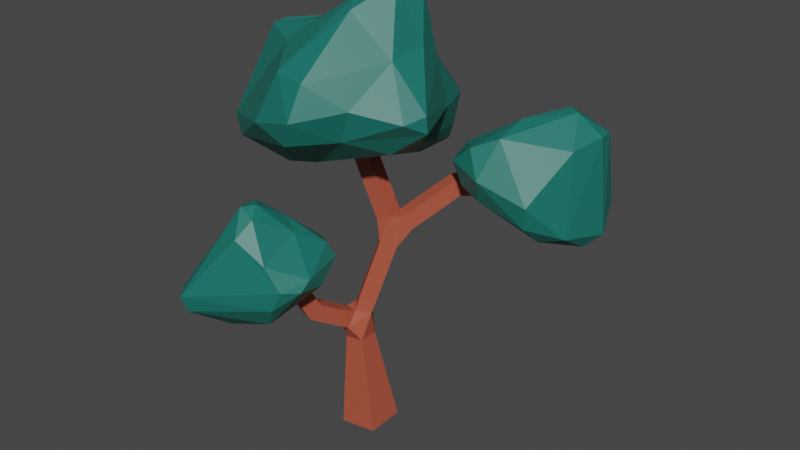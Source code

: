 # Source: tree_02.blend  (saved by Blender 3.5.10; exported with 4.5.12 LTS)
import bpy
from mathutils import Matrix  # noqa: F401  (used for matrix-valued properties, if any)

bpy.ops.wm.read_factory_settings(use_empty=True)
scene = bpy.context.scene
scene.name = 'Scene'

# ---- collections
col_collection = bpy.data.collections.new('Collection'); scene.collection.children.link(col_collection)

# ---- materials (node trees are filled in below, after node groups)
mat_material_002 = bpy.data.materials.new('Material.002')
mat_material_002.use_transparent_shadow = False
mat_material_001 = bpy.data.materials.new('Material.001')
mat_material_001.use_transparent_shadow = False

# ---- material node trees
mat_material_002.use_nodes = True; mat_material_002.node_tree.nodes.clear()
_N = mat_material_002.node_tree.nodes; _L = mat_material_002.node_tree.links
n0 = _N.new('ShaderNodeBsdfPrincipled'); n0.name = 'Principled BSDF'; n0.location = (10, 300)
n0.distribution = 'GGX'
n0.subsurface_method = 'RANDOM_WALK_SKIN'
n0.inputs[0].default_value = (0.4452, 0.0865, 0.04817, 1.0)
n0.inputs[3].default_value = 1.45
n0.inputs[27].default_value = (0.0, 0.0, 0.0, 1.0)
n0.inputs[28].default_value = 1.0
n1 = _N.new('ShaderNodeOutputMaterial'); n1.name = 'Material Output'; n1.location = (300, 300)
_L.new(n0.outputs[0], n1.inputs[0])
n1.is_active_output = True
mat_material_001.use_nodes = True; mat_material_001.node_tree.nodes.clear()
_N = mat_material_001.node_tree.nodes; _L = mat_material_001.node_tree.links
n0 = _N.new('ShaderNodeBsdfPrincipled'); n0.name = 'Principled BSDF'; n0.location = (10, 300)
n0.distribution = 'GGX'
n0.subsurface_method = 'RANDOM_WALK_SKIN'
n0.inputs[0].default_value = (0.009134, 0.159, 0.1301, 1.0)
n0.inputs[3].default_value = 1.45
n0.inputs[27].default_value = (0.0, 0.0, 0.0, 1.0)
n0.inputs[28].default_value = 1.0
n1 = _N.new('ShaderNodeOutputMaterial'); n1.name = 'Material Output'; n1.location = (300, 300)
_L.new(n0.outputs[0], n1.inputs[0])
n1.is_active_output = True

# ---- world
world_world = bpy.data.worlds.new('World'); scene.world = world_world
world_world.use_nodes = True; world_world.node_tree.nodes.clear()
_N = world_world.node_tree.nodes; _L = world_world.node_tree.links
n0 = _N.new('ShaderNodeOutputWorld'); n0.name = 'World Output'; n0.location = (300, 300)
n1 = _N.new('ShaderNodeBackground'); n1.name = 'Background'; n1.location = (10, 300)
n1.inputs[0].default_value = (0.05088, 0.05088, 0.05088, 1.0)
_L.new(n1.outputs[0], n0.inputs[0])
n0.is_active_output = True
world_world.color = (0.05088, 0.05088, 0.05088)
world_world.use_sun_shadow = False
world_world.sun_shadow_jitter_overblur = 0.0

# ---- meshes
me_vert = bpy.data.meshes.new('Vert')
me_vert.from_pydata([(-0.2468, -0.2644, -0.02928), (0.2468, 0.2644, 0.02928), (0.2627, -0.2485, 0.02928), (0.6421, 0.9738, 3.223), (0.7777, 0.8079, 3.201), (0.5895, 0.9052, 3.42), (-0.3113, 0.3274, 3.61), (-0.1055, 0.3496, 3.67), (-0.07378, 0.1389, 3.638), (-0.2967, -0.7438, 1.75), (-0.5018, -0.6782, 1.751), (-0.4548, -0.5345, 1.905), (-0.2497, -0.6001, 1.903), (-0.6039, -1.035, 2.389), (-0.5467, -0.8576, 2.496), (-0.3412, -0.9219, 2.493), (-0.395, 0.03, 4.514), (-0.1837, 0.06009, 4.543), (-0.1462, -0.1421, 4.479), (1.731, 1.268, 3.396), (1.711, 1.219, 3.605), (1.612, 1.408, 3.639), (-0.2627, 0.2485, -0.02928), (-0.2673, -0.1379, 1.228), (-0.2753, 0.121, 1.228), (-0.01819, 0.129, 1.258), (-0.01013, -0.1299, 1.258), (-0.1021, 0.1816, 1.612), (0.02994, 0.01153, 1.612), (-0.116, -0.1306, 1.662), (-0.2633, 0.0565, 1.681), (0.02426, 0.2797, 2.088), (-0.08075, -0.07438, 1.871), (0.04678, 0.0246, 1.676), (0.1506, 0.3777, 2.563), (0.2826, 0.2076, 2.563), (0.1214, 0.08251, 2.632), (-0.01063, 0.2526, 2.632), (0.2428, 0.5025, 2.803), (0.4072, 0.3634, 2.803), (0.329, 0.2711, 2.981), (0.1814, 0.3944, 2.99), (0.5452, 0.8598, 3.121), (0.4284, 0.3885, 3.086), (0.2641, 0.5276, 3.086), (0.6926, 0.7009, 3.103), (0.6691, 0.673, 3.339), (0.4504, 0.7477, 3.282), (0.02339, 0.1456, 2.91), (0.002944, 0.36, 2.91), (0.2185, 0.1642, 3.0), (-0.07287, 0.3527, 3.078), (0.1222, 0.3714, 3.167), (-0.2794, 0.117, 3.579), (-0.2155, 0.3391, 3.392), (-0.03216, 0.3566, 3.508), (0.0005554, 0.1435, 3.481), (-0.1334, -0.2471, 1.455), (-0.338, -0.1798, 1.455), (-0.3053, -0.08034, 1.643), (-0.2391, -0.5681, 1.643), (-0.3574, -0.2388, 1.736), (-0.1529, -0.3061, 1.736), (-0.4419, -0.4957, 1.64), (-0.4095, -0.3973, 1.829), (-0.205, -0.4646, 1.829), (-0.3258, -0.845, 1.926), (-0.5313, -0.7807, 1.929), (-0.4741, -0.603, 2.036), (-0.2686, -0.6673, 2.033), (-0.3984, -1.1, 2.386), (-0.3325, 0.2614, 3.816), (-0.1213, 0.2915, 3.845), (-0.08378, 0.08925, 3.781), (-0.3574, -0.1722, 4.45), (0.8088, 1.055, 3.258), (0.9077, 0.8672, 3.223), (0.7253, 0.7398, 3.398), (0.7887, 1.006, 3.467), (1.632, 1.456, 3.431)], [], [(26, 28, 57), (28, 29, 57), (48, 49, 37), (48, 37, 36), (50, 48, 36), (58, 24, 23), (25, 28, 26), (25, 27, 28), (30, 59, 29), (0, 2, 26), (49, 34, 37), (39, 40, 35), (40, 41, 50), (25, 22, 24), (37, 32, 36), (35, 36, 33), (47, 42, 44), (56, 48, 50), (56, 52, 55), (54, 48, 53), (8, 53, 56), (60, 62, 65), (53, 8, 73), (77, 4, 76), (49, 41, 38, 34), (1, 25, 26, 2), (79, 21, 20, 19), (25, 1, 22), (16, 74, 18, 17), (70, 15, 14, 13), (34, 38, 39, 35), (24, 30, 27, 25), (2, 0, 22, 1), (30, 24, 58, 59), (35, 40, 50, 36), (0, 23, 24, 22), (27, 31, 33, 28), (26, 23, 0), (28, 33, 32, 29), (30, 29, 32, 37), (30, 37, 31, 27), (31, 34, 35, 33), (33, 36, 32), (38, 42, 45, 39), (34, 31, 37), (39, 45, 43, 40), (41, 40, 43, 44), (38, 41, 44, 42), (43, 46, 47, 44), (46, 43, 45), (42, 3, 4, 45), (46, 45, 4, 77), (47, 46, 77, 5), (47, 5, 3, 42), (41, 49, 51, 52), (51, 49, 48), (50, 41, 52, 56), (51, 54, 55, 52), (54, 51, 48), (54, 6, 7, 55), (56, 53, 48), (53, 6, 54), (55, 7, 8, 56), (58, 57, 60, 63), (58, 63, 61, 59), (29, 59, 61, 62), (57, 29, 62, 60), (61, 64, 65, 62), (64, 61, 63), (63, 60, 9, 10), (63, 10, 11, 64), (64, 11, 12, 65), (60, 65, 12, 9), (9, 66, 67, 10), (11, 10, 67, 68), (12, 11, 68, 69), (12, 69, 66, 9), (66, 70, 13, 67), (67, 13, 14, 68), (69, 68, 14, 15), (69, 15, 70, 66), (7, 6, 71, 72), (71, 6, 53), (8, 7, 72, 73), (53, 74, 16, 71), (72, 71, 16, 17), (72, 17, 18, 73), (53, 73, 18, 74), (4, 3, 75, 76), (3, 5, 78, 75), (57, 58, 23, 26), (78, 5, 77), (75, 79, 19, 76), (76, 19, 20, 77), (77, 20, 21, 78), (78, 21, 79, 75)])
me_vert.materials.append(mat_material_002)
me_vert.update()
me_sphere_002 = bpy.data.meshes.new('Sphere.002')
me_sphere_002.from_pydata([(-0.01511, 0.397, 0.4618), (-0.04957, 0.8875, -0.514), (0.2653, 0.9025, -0.01913), (0.4709, 0.7329, -0.5348), (0.6167, 0.6351, 0.09141), (0.7259, 0.7227, -0.1402), (-0.1738, -0.09822, 0.7892), (0.8874, 0.2046, -0.411), (0.943, -0.3126, -0.3024), (0.2983, 0.2333, 0.3232), (0.9658, -0.1346, -0.1357), (0.6031, -0.6192, -0.6189), (0.06872, -0.1327, -1.226), (0.3625, -0.5094, 0.029), (0.7596, -0.581, -0.2591), (0.38, -0.4719, -1.006), (-0.05147, -0.3191, 0.6404), (-0.1294, -0.6332, 0.3856), (-0.9725, -1.13, -0.7211), (-0.9169, -1.057, -0.9989), (-0.4972, -0.5086, -1.329), (-0.3268, -0.3046, 0.7749), (-1.229, -0.8479, -0.736), (-1.162, -0.7769, -1.079), (-1.162, -0.3851, -0.7506), (-0.2709, -0.101, -1.285), (-0.9523, -0.3231, -1.165), (-0.4995, -0.04588, 0.6849), (-0.8837, 0.08336, -0.4642), (-0.3833, 0.08435, 0.747), (-0.6235, 0.5701, -0.4305), (-0.6009, 0.5504, -0.5579), (-0.2369, 0.6914, -0.7329), (2.819, 4.094, 0.3759), (2.933, 4.221, 1.359), (2.813, 4.265, 0.6807), (3.257, 3.901, 1.935), (3.618, 4.048, 1.419), (3.773, 3.582, 0.1186), (2.767, 3.707, 0.1441), (3.84, 3.887, 0.6401), (3.866, 3.364, 1.888), (3.833, 3.648, 1.87), (3.26, 3.404, 2.234), (4.024, 3.366, 0.2771), (3.82, 3.127, 0.0846), (3.816, 2.567, 0.4217), (3.701, 2.816, 1.779), (3.441, 1.972, 1.057), (3.459, 3.275, 2.217), (3.377, 2.047, 0.6599), (3.423, 2.416, 0.319), (3.459, 3.036, 0.06371), (2.648, 1.804, 1.332), (2.774, 2.205, 1.942), (2.372, 2.004, 1.748), (2.013, 2.048, 1.437), (2.163, 2.094, 1.031), (2.024, 2.425, 1.648), (2.56, 1.983, 0.9203), (1.892, 2.588, 1.278), (2.083, 3.316, 0.6839), (2.23, 3.519, 1.263), (2.396, 3.452, 0.2872), (2.461, 3.94, 0.4102), (2.799, 2.753, 2.11), (2.61, 4.057, 1.451), (2.276, 3.962, 0.933), (2.689, 3.282, 0.164), (0.4238, 2.254, 3.575), (1.495, 2.623, 1.493), (1.366, 2.929, 2.333), (1.103, 2.168, 4.163), (1.239, 2.38, 3.113), (1.629, 2.728, 2.259), (1.657, 2.533, 1.811), (1.168, 2.293, 1.26), (0.2058, 1.621, 3.623), (1.643, 2.102, 3.026), (1.837, 2.128, 2.255), (1.467, 1.972, 4.109), (1.719, 1.666, 3.326), (2.283, 1.044, 2.529), (1.679, 1.677, 1.756), (2.29, 1.065, 2.244), (0.8391, 1.171, 4.03), (1.308, 1.543, 4.227), (0.8498, 1.509, 1.36), (1.658, 1.03, 3.218), (2.113, 0.7301, 2.43), (1.24, 0.3665, 2.058), (1.702, 0.9251, 1.807), (0.866, 1.748, 4.239), (1.439, 0.3079, 2.6), (0.9691, 0.906, 3.874), (0.4513, 0.6315, 1.44), (0.8794, -0.06436, 2.998), (0.8548, -0.3459, 2.464), (0.6785, -0.2442, 2.039), (0.01838, -0.1975, 2.241), (0.3344, 0.02381, 3.061), (0.272, 0.2405, 1.547), (-1.157, 0.4946, 1.903), (-0.1547, 0.7194, 3.252), (-0.8996, 0.3504, 1.632), (-0.0554, 1.29, 3.469), (-0.3039, 0.6864, 1.397), (-1.317, 0.9709, 2.222), (-1.111, 0.8373, 1.793), (-0.8601, 1.132, 3.287), (-1.016, 1.344, 2.392), (-0.5936, 1.274, 1.678), (-0.8379, 1.406, 3.32), (-0.8511, 1.945, 2.028), (0.2669, 1.55, 1.344), (-0.3171, 2.051, 3.313), (-0.7412, 2.144, 2.213), (-0.5503, 2.056, 1.705), (0.02467, 2.529, 2.993), (-0.02585, 2.651, 2.33), (0.9934, 2.789, 1.664)], [], [(1, 3, 32), (0, 6, 9), (2, 3, 1), (2, 4, 5), (2, 5, 3), (2, 0, 4), (9, 10, 4), (10, 14, 8), (8, 14, 11), (13, 14, 10), (13, 17, 14), (11, 19, 15), (16, 17, 13), (14, 17, 18), (6, 21, 16), (20, 25, 12), (17, 21, 18), (20, 23, 26), (18, 21, 22), (6, 29, 21), (22, 24, 23), (23, 24, 26), (21, 24, 22), (28, 31, 26), (28, 27, 30), (27, 29, 30), (25, 32, 12), (29, 6, 0), (29, 2, 30), (31, 30, 1), (36, 37, 34), (35, 37, 40), (37, 42, 40), (40, 42, 44), (42, 49, 41), (39, 38, 52), (38, 44, 45), (42, 41, 44), (41, 49, 47), (44, 41, 46), (45, 51, 52), (46, 47, 48), (48, 50, 46), (54, 53, 48), (53, 59, 50), (50, 59, 51), (53, 54, 55), (51, 68, 52), (49, 43, 65), (53, 55, 56), (59, 68, 51), (55, 65, 58), (57, 61, 59), (57, 60, 61), (56, 58, 60), (60, 62, 67), (61, 67, 64), (64, 39, 63), (63, 39, 68), (66, 34, 67), (68, 39, 52), (43, 36, 66), (118, 69, 73), (69, 77, 72), (120, 71, 70), (73, 78, 71), (114, 76, 87), (78, 79, 74), (70, 75, 83), (72, 80, 73), (76, 83, 91), (92, 86, 72), (78, 80, 81), (78, 81, 82), (84, 91, 83), (82, 89, 84), (84, 89, 90), (86, 85, 94), (87, 91, 95), (88, 89, 82), (88, 93, 89), (91, 90, 95), (88, 94, 96), (93, 96, 97), (94, 85, 100), (114, 87, 95), (97, 100, 99), (98, 99, 104), (77, 105, 85), (99, 100, 102), (104, 106, 101), (101, 106, 95), (100, 103, 102), (109, 107, 102), (106, 108, 111), (106, 111, 114), (109, 112, 107), (110, 112, 113), (105, 115, 109), (112, 115, 116), (105, 77, 115), (113, 116, 117), (118, 119, 116), (115, 69, 118), (119, 118, 71), (12, 32, 3), (0, 9, 4), (3, 5, 7), (12, 3, 7), (5, 4, 10), (9, 6, 16), (7, 5, 10), (7, 15, 12), (7, 10, 8), (15, 7, 8), (10, 9, 13), (9, 16, 13), (15, 8, 11), (22, 23, 19, 18), (15, 20, 12), (15, 19, 20), (16, 21, 17), (19, 23, 20), (40, 38, 33, 35), (20, 26, 25), (21, 29, 27), (21, 27, 24), (25, 26, 32), (24, 28, 26), (24, 27, 28), (32, 26, 31), (28, 30, 31), (32, 31, 1), (29, 0, 2), (30, 2, 1), (35, 34, 37), (42, 36, 43, 49), (57, 59, 53, 56), (37, 36, 42), (39, 33, 38), (38, 40, 44), (52, 38, 45), (46, 41, 47), (44, 46, 45), (45, 46, 51), (47, 49, 54), (46, 50, 51), (48, 47, 54), (48, 53, 50), (54, 49, 65), (74, 75, 70, 71), (55, 54, 65), (56, 60, 57), (56, 55, 58), (59, 61, 63), (58, 65, 62), (68, 59, 63), (60, 58, 62), (61, 60, 67), (67, 62, 66), (63, 61, 64), (62, 65, 66), (64, 67, 35), (64, 35, 33), (64, 33, 39), (67, 34, 35), (65, 43, 66), (66, 36, 34), (120, 70, 76), (69, 72, 73), (71, 118, 73), (72, 77, 92), (82, 84, 79, 78), (71, 78, 74), (75, 74, 79), (76, 70, 83), (73, 80, 78), (87, 76, 91), (83, 75, 79, 84), (86, 88, 81, 80), (72, 86, 80), (92, 85, 86), (97, 98, 90, 93), (82, 81, 88), (91, 84, 90), (90, 89, 93), (88, 86, 94), (88, 96, 93), (92, 77, 85), (95, 90, 98), (96, 94, 100), (103, 100, 85, 105), (95, 98, 101), (108, 104, 102, 107), (97, 96, 100), (98, 97, 99), (101, 98, 104), (104, 99, 102), (95, 106, 114), (102, 103, 109), (104, 108, 106), (103, 105, 109), (107, 112, 110), (108, 107, 111), (107, 110, 111), (109, 115, 112), (111, 110, 113), (117, 111, 113), (113, 112, 116), (114, 111, 117), (115, 118, 116), (114, 117, 76), (117, 116, 119), (18, 19, 11, 14), (117, 119, 120), (115, 77, 69), (117, 120, 76), (120, 119, 71)])
_uv = me_sphere_002.uv_layers.new(name='UVMap')
_uv.uv.foreach_set('vector', [0.7642, 0.373, 0.6694, 0.2989, 0.8181, 0.2731, 0.776, 0.7885, 0.8513, 0.9537, 0.6186, 0.7643, 0.7053, 0.5225, 0.6694, 0.2989, 0.7642, 0.373, 0.7053, 0.5225, 0.6339, 0.5749, 0.635, 0.4498, 0.7053, 0.5225, 0.635, 0.4498, 0.6694, 0.2989, 0.7053, 0.5225, 0.776, 0.7885, 0.6339, 0.5749, 0.6186, 0.7643, 0.5066, 0.5093, 0.6339, 0.5749, 0.5066, 0.5093, 0.4001, 0.4714, 0.4667, 0.4041, 0.4667, 0.4041, 0.4001, 0.4714, 0.3692, 0.3474, 0.3787, 0.6827, 0.4001, 0.4714, 0.5066, 0.5093, 0.3787, 0.6827, 0.2331, 0.7325, 0.4001, 0.4714, 0.3692, 0.3474, 0.183, 0.363, 0.3498, 0.233, 0.2892, 0.883, 0.2331, 0.7325, 0.3787, 0.6827, 0.4001, 0.4714, 0.2331, 0.7325, 0.1737, 0.4623, 0.1091, 0.9432, 0.1385, 0.8506, 0.2892, 0.883, 0.195, 0.2107, 0.1154, 0.09875, 0.2985, 0.08093, 0.2331, 0.7325, 0.1385, 0.8506, 0.1737, 0.4623, 0.195, 0.2107, 0.12, 0.3456, 0.07558, 0.2511, 0.1737, 0.4623, 0.1385, 0.8506, 0.1145, 0.4629, 0.1091, 0.9432, 0.03626, 0.875, 0.1385, 0.8506, 0.1145, 0.4629, 0.05686, 0.4247, 0.12, 0.3456, 0.12, 0.3456, 0.05686, 0.4247, 0.07558, 0.2511, 0.1385, 0.8506, 0.05686, 0.4247, 0.1145, 0.4629, 0.9741, 0.4295, 0.8849, 0.3651, 1.0, 0.289, 0.9741, 0.4295, 0.9918, 0.7588, 0.8842, 0.4799, 0.9918, 0.7588, 0.947, 0.8494, 0.8842, 0.4799, 0.9553, 0.0625, 0.8181, 0.2731, 0.8399, 0.01526, 0.947, 0.8494, 0.8513, 0.9537, 0.776, 0.7885, 0.947, 0.8494, 0.7053, 0.5225, 0.8842, 0.4799, 0.8849, 0.3651, 0.8842, 0.4799, 0.7642, 0.373, 0.7215, 0.7151, 0.6729, 0.5696, 0.7719, 0.5522, 0.8049, 0.4011, 0.6729, 0.5696, 0.641, 0.4012, 0.6729, 0.5696, 0.6203, 0.6808, 0.641, 0.4012, 0.641, 0.4012, 0.6203, 0.6808, 0.5674, 0.3452, 0.6203, 0.6808, 0.5471, 0.8546, 0.5647, 0.7105, 0.8368, 0.2092, 0.6099, 0.2517, 0.6069, 0.08773, 0.6099, 0.2517, 0.5674, 0.3452, 0.5297, 0.2306, 0.6203, 0.6808, 0.5647, 0.7105, 0.5674, 0.3452, 0.5647, 0.7105, 0.5471, 0.8546, 0.4636, 0.7022, 0.5674, 0.3452, 0.5647, 0.7105, 0.451, 0.3073, 0.5297, 0.2306, 0.3311, 0.1797, 0.6069, 0.08773, 0.451, 0.3073, 0.4636, 0.7022, 0.3555, 0.4691, 0.3555, 0.4691, 0.3248, 0.3224, 0.451, 0.3073, 0.2331, 0.7293, 0.2462, 0.4846, 0.3555, 0.4691, 0.2462, 0.4846, 0.2185, 0.3473, 0.3248, 0.3224, 0.3248, 0.3224, 0.2185, 0.3473, 0.3311, 0.1797, 0.2462, 0.4846, 0.2331, 0.7293, 0.1845, 0.6128, 0.3311, 0.1797, 0.02265, 0.1056, 0.5145, 0.09912, 0.5471, 0.8546, 0.2344, 1.0, 0.1096, 0.8597, 0.2462, 0.4846, 0.1845, 0.6128, 0.1493, 0.4979, 0.2185, 0.3473, 0.02265, 0.1056, 0.3311, 0.1797, 0.1845, 0.6128, 0.1096, 0.8597, 0.08496, 0.5989, 0.1538, 0.3582, 0.004354, 0.423, 0.2185, 0.3473, 0.1538, 0.3582, 0.06714, 0.4668, 0.004354, 0.423, 0.1493, 0.4979, 0.08496, 0.5989, 0.06714, 0.4668, 0.9897, 0.5, 0.9606, 0.5946, 0.8872, 0.4778, 0.971, 0.3998, 0.8872, 0.4778, 0.8867, 0.3453, 0.8867, 0.3453, 0.8368, 0.2092, 0.9417, 0.2738, 0.9417, 0.2738, 0.8368, 0.2092, 0.9246, 0.1472, 0.8303, 0.604, 0.7719, 0.5522, 0.8872, 0.4778, 0.9246, 0.1472, 0.8368, 0.2092, 0.6069, 0.08773, 0.7038, 0.8904, 0.7215, 0.7151, 0.8303, 0.604, 0.7924, 0.6095, 0.7466, 0.7485, 0.6454, 0.606, 0.7466, 0.7485, 0.831, 0.9534, 0.614, 0.797, 0.7529, 0.3083, 0.6996, 0.4245, 0.6859, 0.2627, 0.6454, 0.606, 0.586, 0.5638, 0.6996, 0.4245, 0.6094, 0.0, 0.6842, 0.1756, 0.5115, 0.1012, 0.586, 0.5638, 0.5849, 0.4022, 0.6548, 0.4071, 0.6859, 0.2627, 0.6449, 0.3125, 0.5439, 0.2719, 0.614, 0.797, 0.5499, 0.7377, 0.6454, 0.606, 0.6842, 0.1756, 0.5439, 0.2719, 0.431, 0.2772, 0.5501, 0.8934, 0.4919, 0.8008, 0.614, 0.797, 0.586, 0.5638, 0.5499, 0.7377, 0.5162, 0.6179, 0.586, 0.5638, 0.5162, 0.6179, 0.4665, 0.4999, 0.4794, 0.414, 0.431, 0.2772, 0.5439, 0.2719, 0.4665, 0.4999, 0.4275, 0.4499, 0.4794, 0.414, 0.4794, 0.414, 0.4275, 0.4499, 0.345, 0.354, 0.4919, 0.8008, 0.3882, 0.8669, 0.3613, 0.8018, 0.5115, 0.1012, 0.431, 0.2772, 0.2689, 0.1892, 0.4418, 0.628, 0.4275, 0.4499, 0.4665, 0.4999, 0.4418, 0.628, 0.3557, 0.4948, 0.4275, 0.4499, 0.431, 0.2772, 0.345, 0.354, 0.2689, 0.1892, 0.4418, 0.628, 0.3613, 0.8018, 0.2834, 0.6018, 0.3557, 0.4948, 0.2834, 0.6018, 0.2666, 0.4978, 0.3613, 0.8018, 0.3882, 0.8669, 0.2213, 0.6338, 0.2969, 0.0, 0.5115, 0.1012, 0.2689, 0.1892, 0.2666, 0.4978, 0.2213, 0.6338, 0.2187, 0.4728, 0.2593, 0.4101, 0.2187, 0.4728, 0.1466, 0.3461, 0.2879, 0.9785, 0.07734, 0.9118, 0.3882, 0.8669, 0.2187, 0.4728, 0.2213, 0.6338, 0.1392, 0.4358, 0.1466, 0.3461, 0.1411, 0.1939, 0.2454, 0.2703, 0.2454, 0.2703, 0.1411, 0.1939, 0.2689, 0.1892, 0.2213, 0.6338, 0.1617, 0.7196, 0.1392, 0.4358, 0.07477, 0.6715, 0.07828, 0.4525, 0.1392, 0.4358, 0.1411, 0.1939, 0.07935, 0.3448, 0.01359, 0.2445, 0.1411, 0.1939, 0.01359, 0.2445, 0.05321, 0.08486, 0.07477, 0.6715, -0.00637, 0.5, 0.07828, 0.4525, 0.9978, 0.4114, 0.9773, 0.6706, 0.9123, 0.3481, 0.9892, 0.9375, 0.8704, 0.7155, 0.9911, 0.875, 0.9773, 0.6706, 0.8704, 0.7155, 0.8778, 0.4217, 0.9892, 0.9375, 0.831, 0.9534, 0.8704, 0.7155, 0.9123, 0.3481, 0.8778, 0.4217, 0.886, 0.2471, 0.7924, 0.6095, 0.8083, 0.4363, 0.8778, 0.4217, 0.8704, 0.7155, 0.7466, 0.7485, 0.7924, 0.6095, 0.8083, 0.4363, 0.7924, 0.6095, 0.6996, 0.4245, 0.8399, 0.01526, 0.8181, 0.2731, 0.6694, 0.2989, 0.776, 0.7885, 0.6186, 0.7643, 0.6339, 0.5749, 0.6694, 0.2989, 0.635, 0.4498, 0.5566, 0.3315, 0.4454, 0.06345, 0.6694, 0.2989, 0.5566, 0.3315, 0.635, 0.4498, 0.6339, 0.5749, 0.5066, 0.5093, 0.6186, 0.7643, 0.8513, 0.9537, 0.2892, 0.883, 0.5566, 0.3315, 0.635, 0.4498, 0.5066, 0.5093, 0.5566, 0.3315, 0.3498, 0.233, 0.2985, 0.08093, 0.5566, 0.3315, 0.5066, 0.5093, 0.4667, 0.4041, 0.3498, 0.233, 0.5566, 0.3315, 0.4667, 0.4041, 0.5066, 0.5093, 0.6186, 0.7643, 0.3787, 0.6827, 0.6186, 0.7643, 0.2892, 0.883, 0.3787, 0.6827, 0.3498, 0.233, 0.4667, 0.4041, 0.3692, 0.3474, 0.1145, 0.4629, 0.12, 0.3456, 0.183, 0.363, 0.1737, 0.4623, 0.3498, 0.233, 0.195, 0.2107, 0.2985, 0.08093, 0.3498, 0.233, 0.183, 0.363, 0.195, 0.2107, 0.2892, 0.883, 0.1385, 0.8506, 0.2331, 0.7325, 0.183, 0.363, 0.12, 0.3456, 0.195, 0.2107, 0.641, 0.4012, 0.6099, 0.2517, 0.809, 0.2935, 0.8049, 0.4011, 0.195, 0.2107, 0.07558, 0.2511, 0.1154, 0.09875, 0.1385, 0.8506, 0.03626, 0.875, 0.02574, 0.7978, 0.1385, 0.8506, 0.02574, 0.7978, 0.05686, 0.4247, 0.1154, 0.09875, 0.07558, 0.2511, 0.01232, 0.1529, 0.05686, 0.4247, 0.0008982, 0.4295, 0.07558, 0.2511, 0.05686, 0.4247, 0.02574, 0.7978, 0.0008982, 0.4295, 0.8181, 0.2731, 1.0, 0.289, 0.8849, 0.3651, 0.9741, 0.4295, 0.8842, 0.4799, 0.8849, 0.3651, 0.8181, 0.2731, 0.8849, 0.3651, 0.7642, 0.373, 0.947, 0.8494, 0.776, 0.7885, 0.7053, 0.5225, 0.8842, 0.4799, 0.7053, 0.5225, 0.7642, 0.373, 0.8049, 0.4011, 0.7719, 0.5522, 0.6729, 0.5696, 0.6203, 0.6808, 0.7215, 0.7151, 0.7038, 0.8904, 0.5471, 0.8546, 0.1538, 0.3582, 0.2185, 0.3473, 0.2462, 0.4846, 0.1493, 0.4979, 0.6729, 0.5696, 0.7215, 0.7151, 0.6203, 0.6808, 0.8368, 0.2092, 0.809, 0.2935, 0.6099, 0.2517, 0.6099, 0.2517, 0.641, 0.4012, 0.5674, 0.3452, 0.6069, 0.08773, 0.6099, 0.2517, 0.5297, 0.2306, 0.451, 0.3073, 0.5647, 0.7105, 0.4636, 0.7022, 0.5674, 0.3452, 0.451, 0.3073, 0.5297, 0.2306, 0.5297, 0.2306, 0.451, 0.3073, 0.3311, 0.1797, 0.4636, 0.7022, 0.5471, 0.8546, 0.2331, 0.7293, 0.451, 0.3073, 0.3248, 0.3224, 0.3311, 0.1797, 0.3555, 0.4691, 0.4636, 0.7022, 0.2331, 0.7293, 0.3555, 0.4691, 0.2462, 0.4846, 0.3248, 0.3224, 0.2331, 0.7293, 0.5471, 0.8546, 0.1096, 0.8597, 0.6548, 0.4071, 0.6449, 0.3125, 0.6859, 0.2627, 0.6996, 0.4245, 0.1845, 0.6128, 0.2331, 0.7293, 0.1096, 0.8597, 0.1493, 0.4979, 0.06714, 0.4668, 0.1538, 0.3582, 0.1493, 0.4979, 0.1845, 0.6128, 0.08496, 0.5989, 0.2185, 0.3473, 0.004354, 0.423, 0.0, 0.2875, 0.08496, 0.5989, 0.1096, 0.8597, 0.0, 0.6333, 0.02265, 0.1056, 0.2185, 0.3473, 0.0, 0.2875, 0.9897, 0.5, 1.0, 0.5625, 0.9606, 0.5946, 0.971, 0.3998, 0.9897, 0.5, 0.8872, 0.4778, 0.8872, 0.4778, 0.9606, 0.5946, 0.8303, 0.604, 0.9417, 0.2738, 0.971, 0.3998, 0.8867, 0.3453, 0.9606, 0.5946, 0.9328, 0.9072, 0.8303, 0.604, 0.8867, 0.3453, 0.8872, 0.4778, 0.8049, 0.4011, 0.8867, 0.3453, 0.8049, 0.4011, 0.809, 0.2935, 0.8867, 0.3453, 0.809, 0.2935, 0.8368, 0.2092, 0.8872, 0.4778, 0.7719, 0.5522, 0.8049, 0.4011, 0.9328, 0.9072, 0.7038, 0.8904, 0.8303, 0.604, 0.8303, 0.604, 0.7215, 0.7151, 0.7719, 0.5522, 0.7529, 0.3083, 0.6859, 0.2627, 0.6842, 0.1756, 0.7466, 0.7485, 0.614, 0.797, 0.6454, 0.606, 0.6996, 0.4245, 0.7924, 0.6095, 0.6454, 0.606, 0.614, 0.797, 0.831, 0.9534, 0.5501, 0.8934, 0.4665, 0.4999, 0.4794, 0.414, 0.5849, 0.4022, 0.586, 0.5638, 0.6996, 0.4245, 0.586, 0.5638, 0.6548, 0.4071, 0.6449, 0.3125, 0.6548, 0.4071, 0.5849, 0.4022, 0.6842, 0.1756, 0.6859, 0.2627, 0.5439, 0.2719, 0.6454, 0.606, 0.5499, 0.7377, 0.586, 0.5638, 0.5115, 0.1012, 0.6842, 0.1756, 0.431, 0.2772, 0.5439, 0.2719, 0.6449, 0.3125, 0.5849, 0.4022, 0.4794, 0.414, 0.4919, 0.8008, 0.4418, 0.628, 0.5162, 0.6179, 0.5499, 0.7377, 0.614, 0.797, 0.4919, 0.8008, 0.5499, 0.7377, 0.5501, 0.8934, 0.3882, 0.8669, 0.4919, 0.8008, 0.2666, 0.4978, 0.2593, 0.4101, 0.345, 0.354, 0.3557, 0.4948, 0.4665, 0.4999, 0.5162, 0.6179, 0.4418, 0.628, 0.431, 0.2772, 0.4794, 0.414, 0.345, 0.354, 0.345, 0.354, 0.4275, 0.4499, 0.3557, 0.4948, 0.4418, 0.628, 0.4919, 0.8008, 0.3613, 0.8018, 0.4418, 0.628, 0.2834, 0.6018, 0.3557, 0.4948, 0.5501, 0.8934, 0.2879, 0.9785, 0.3882, 0.8669, 0.2689, 0.1892, 0.345, 0.354, 0.2593, 0.4101, 0.2834, 0.6018, 0.3613, 0.8018, 0.2213, 0.6338, 0.1617, 0.7196, 0.2213, 0.6338, 0.3882, 0.8669, 0.07734, 0.9118, 0.2689, 0.1892, 0.2593, 0.4101, 0.2454, 0.2703, 0.07935, 0.3448, 0.1466, 0.3461, 0.1392, 0.4358, 0.07828, 0.4525, 0.2666, 0.4978, 0.2834, 0.6018, 0.2213, 0.6338, 0.2593, 0.4101, 0.2666, 0.4978, 0.2187, 0.4728, 0.2454, 0.2703, 0.2593, 0.4101, 0.1466, 0.3461, 0.1466, 0.3461, 0.2187, 0.4728, 0.1392, 0.4358, 0.2689, 0.1892, 0.1411, 0.1939, 0.05321, 0.08486, 0.1392, 0.4358, 0.1617, 0.7196, 0.07477, 0.6715, 0.1466, 0.3461, 0.07935, 0.3448, 0.1411, 0.1939, 0.1617, 0.7196, 0.07734, 0.9118, 0.07477, 0.6715, 0.07828, 0.4525, -0.00637, 0.5, 0.001599, 0.4114, 0.07935, 0.3448, 0.07828, 0.4525, 0.01359, 0.2445, 0.07828, 0.4525, 0.001599, 0.4114, 0.01359, 0.2445, 0.07477, 0.6715, 0.0, 0.8125, 0.004742, 0.725, 0.9949, 0.2445, 0.9978, 0.4114, 0.9123, 0.3481, 0.886, 0.2471, 0.9949, 0.2445, 0.9123, 0.3481, 0.9123, 0.3481, 0.9773, 0.6706, 0.8778, 0.4217, 0.9176, 0.09432, 0.9949, 0.2445, 0.886, 0.2471, 0.8704, 0.7155, 0.7924, 0.6095, 0.8778, 0.4217, 0.8336, 0.06342, 0.886, 0.2471, 0.6842, 0.1756, 0.886, 0.2471, 0.8778, 0.4217, 0.8083, 0.4363, 0.1737, 0.4623, 0.183, 0.363, 0.3692, 0.3474, 0.4001, 0.4714, 0.886, 0.2471, 0.8083, 0.4363, 0.7529, 0.3083, 0.8704, 0.7155, 0.831, 0.9534, 0.7466, 0.7485, 0.886, 0.2471, 0.7529, 0.3083, 0.6842, 0.1756, 0.7529, 0.3083, 0.8083, 0.4363, 0.6996, 0.4245])
me_sphere_002.materials.append(mat_material_001)
me_sphere_002.update()

# ---- objects
ob_branch = bpy.data.objects.new('Branch', me_vert)
ob_head = bpy.data.objects.new('Head', me_sphere_002)

# ---- transforms, parenting, visibility, modifiers, constraints
ob_branch.location = (-0.009159, -0.003118, 8.38e-18)
ob_head.location = (-0.6256, -1.043, 2.739)
ob_head.scale = (0.7506, 0.7506, 0.7506)

# ---- collection membership
col_collection.objects.link(ob_branch)
col_collection.objects.link(ob_head)

# ---- scene / render settings (as saved in the file)
scene.frame_start = 1; scene.frame_end = 250; scene.frame_set(3)
scene.render.engine = 'BLENDER_EEVEE_NEXT'
scene.cycles.sampling_pattern = 'TABULATED_SOBOL'
scene.view_settings.view_transform = 'Filmic'
bpy.context.view_layer.update()

# ---- added for rendering (the .blend has no active camera and no usable light): camera, sun
cam_auto = bpy.data.cameras.new('AutoCamera')
cam_auto.lens = 50.0
cam_auto.sensor_width = 36.0
cam_auto.clip_end = 1000.0
ob_auto_camera = bpy.data.objects.new('AutoCamera', cam_auto)
scene.collection.objects.link(ob_auto_camera)
ob_auto_camera.location = (8.01286, -9.01415, 9.04384)
ob_auto_camera.rotation_euler = (1.09748, -7.21219e-08, 0.694738)
scene.camera = ob_auto_camera
light_auto_sun = bpy.data.lights.new('AutoSun', 'SUN')
light_auto_sun.energy = 3.0
light_auto_sun.angle = 0.0523599
ob_auto_sun = bpy.data.objects.new('AutoSun', light_auto_sun)
scene.collection.objects.link(ob_auto_sun)
ob_auto_sun.rotation_euler = (0.872665, 0.174533, 0.523599)
bpy.context.view_layer.update()
